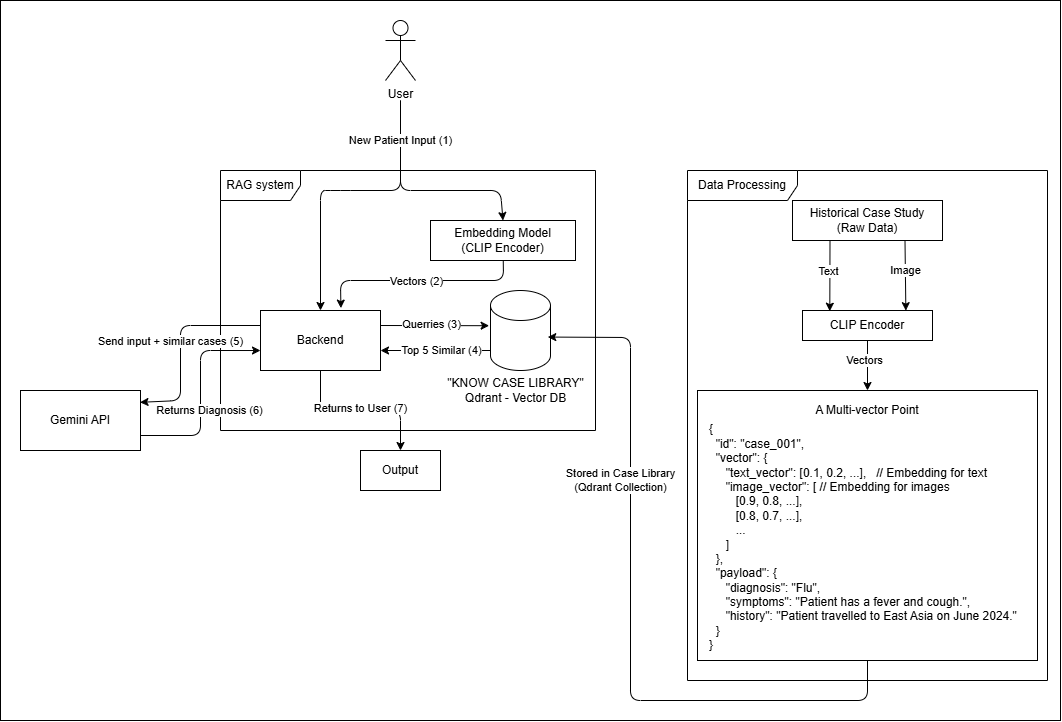

The diagram above was exported from draw.io. Its source (the exported page's mxGraphModel, read from the mxfile embedded in the PNG):
<mxGraphModel dx="1355" dy="649" grid="1" gridSize="10" guides="1" tooltips="1" connect="1" arrows="1" fold="1" page="1" pageScale="1" pageWidth="850" pageHeight="1100" math="0" shadow="0">
  <root>
    <mxCell id="0" />
    <mxCell id="1" parent="0" />
    <mxCell id="57" value="" style="rounded=0;whiteSpace=wrap;html=1;" parent="1" vertex="1">
      <mxGeometry x="20" y="10" width="1060" height="720" as="geometry" />
    </mxCell>
    <mxCell id="6" value="RAG system" style="shape=umlFrame;whiteSpace=wrap;html=1;pointerEvents=0;recursiveResize=0;container=1;collapsible=0;width=80;height=30;" parent="1" vertex="1">
      <mxGeometry x="240" y="180" width="375" height="260" as="geometry" />
    </mxCell>
    <mxCell id="10" style="edgeStyle=none;html=1;entryX=0.67;entryY=-0.04;entryDx=0;entryDy=0;entryPerimeter=0;" parent="6" source="4" target="9" edge="1">
      <mxGeometry relative="1" as="geometry">
        <Array as="points">
          <mxPoint x="283" y="110" />
          <mxPoint x="180" y="110" />
          <mxPoint x="120" y="110" />
        </Array>
      </mxGeometry>
    </mxCell>
    <mxCell id="11" value="Vectors (2)" style="edgeLabel;html=1;align=center;verticalAlign=middle;resizable=0;points=[];" parent="10" vertex="1" connectable="0">
      <mxGeometry x="0.0185" y="1" relative="1" as="geometry">
        <mxPoint as="offset" />
      </mxGeometry>
    </mxCell>
    <mxCell id="4" value="Embedding Model&lt;br&gt;(CLIP Encoder)" style="rounded=0;whiteSpace=wrap;html=1;" parent="6" vertex="1">
      <mxGeometry x="210" y="50" width="145" height="40" as="geometry" />
    </mxCell>
    <mxCell id="14" style="edgeStyle=none;html=1;exitX=1;exitY=0.25;exitDx=0;exitDy=0;entryX=-0.023;entryY=0.44;entryDx=0;entryDy=0;entryPerimeter=0;" parent="6" source="9" target="7" edge="1">
      <mxGeometry relative="1" as="geometry" />
    </mxCell>
    <mxCell id="15" value="Querries (3)" style="edgeLabel;html=1;align=center;verticalAlign=middle;resizable=0;points=[];" parent="14" vertex="1" connectable="0">
      <mxGeometry x="-0.1935" y="-2" relative="1" as="geometry">
        <mxPoint x="6" y="-3" as="offset" />
      </mxGeometry>
    </mxCell>
    <mxCell id="9" value="Backend" style="rounded=0;whiteSpace=wrap;html=1;" parent="6" vertex="1">
      <mxGeometry x="40" y="140" width="120" height="60" as="geometry" />
    </mxCell>
    <mxCell id="13" value="" style="group" parent="6" vertex="1" connectable="0">
      <mxGeometry x="260" y="120" width="115" height="130" as="geometry" />
    </mxCell>
    <mxCell id="7" value="" style="shape=cylinder3;whiteSpace=wrap;html=1;boundedLbl=1;backgroundOutline=1;size=15;" parent="13" vertex="1">
      <mxGeometry x="10" width="60" height="80" as="geometry" />
    </mxCell>
    <mxCell id="8" value="&quot;KNOW CASE LIBRARY&quot;&lt;br&gt;&lt;span style=&quot;color: rgb(0, 0, 0);&quot;&gt;Qdrant -&amp;nbsp;&lt;/span&gt;Vector DB" style="text;html=1;align=center;verticalAlign=middle;resizable=0;points=[];autosize=1;strokeColor=none;fillColor=none;" parent="13" vertex="1">
      <mxGeometry x="-45" y="80" width="160" height="40" as="geometry" />
    </mxCell>
    <mxCell id="16" value="" style="endArrow=classic;html=1;" parent="6" edge="1">
      <mxGeometry width="50" height="50" relative="1" as="geometry">
        <mxPoint x="270" y="180" as="sourcePoint" />
        <mxPoint x="160" y="180" as="targetPoint" />
      </mxGeometry>
    </mxCell>
    <mxCell id="17" value="Top 5 Similar (4)" style="edgeLabel;html=1;align=center;verticalAlign=middle;resizable=0;points=[];" parent="16" vertex="1" connectable="0">
      <mxGeometry x="0.0655" relative="1" as="geometry">
        <mxPoint x="9" as="offset" />
      </mxGeometry>
    </mxCell>
    <mxCell id="2" value="User" style="shape=umlActor;verticalLabelPosition=bottom;verticalAlign=top;html=1;outlineConnect=0;" parent="1" vertex="1">
      <mxGeometry x="405" y="30" width="30" height="60" as="geometry" />
    </mxCell>
    <mxCell id="5" style="edgeStyle=none;html=1;entryX=0.5;entryY=0;entryDx=0;entryDy=0;" parent="1" target="4" edge="1">
      <mxGeometry relative="1" as="geometry">
        <mxPoint x="420" y="110" as="sourcePoint" />
        <Array as="points">
          <mxPoint x="420" y="200" />
          <mxPoint x="520" y="200" />
        </Array>
      </mxGeometry>
    </mxCell>
    <mxCell id="21" style="edgeStyle=none;html=1;exitX=1;exitY=0.75;exitDx=0;exitDy=0;entryX=0;entryY=0.667;entryDx=0;entryDy=0;entryPerimeter=0;" parent="1" source="18" target="9" edge="1">
      <mxGeometry relative="1" as="geometry">
        <Array as="points">
          <mxPoint x="220" y="445" />
          <mxPoint x="220" y="360" />
        </Array>
      </mxGeometry>
    </mxCell>
    <mxCell id="22" value="Returns Diagnosis (6)" style="edgeLabel;html=1;align=center;verticalAlign=middle;resizable=0;points=[];" parent="21" vertex="1" connectable="0">
      <mxGeometry x="-0.6727" relative="1" as="geometry">
        <mxPoint x="35" y="-25" as="offset" />
      </mxGeometry>
    </mxCell>
    <mxCell id="18" value="Gemini API" style="rounded=0;whiteSpace=wrap;html=1;" parent="1" vertex="1">
      <mxGeometry x="40" y="400" width="120" height="60" as="geometry" />
    </mxCell>
    <mxCell id="19" value="" style="endArrow=classic;html=1;exitX=0;exitY=0.25;exitDx=0;exitDy=0;entryX=0.996;entryY=0.197;entryDx=0;entryDy=0;entryPerimeter=0;" parent="1" source="9" target="18" edge="1">
      <mxGeometry width="50" height="50" relative="1" as="geometry">
        <mxPoint x="300" y="450" as="sourcePoint" />
        <mxPoint x="350" y="400" as="targetPoint" />
        <Array as="points">
          <mxPoint x="200" y="335" />
          <mxPoint x="200" y="410" />
        </Array>
      </mxGeometry>
    </mxCell>
    <mxCell id="20" value="Send input + similar cases (5)" style="edgeLabel;html=1;align=center;verticalAlign=middle;resizable=0;points=[];" parent="19" vertex="1" connectable="0">
      <mxGeometry x="0.3053" relative="1" as="geometry">
        <mxPoint x="-10" y="-32" as="offset" />
      </mxGeometry>
    </mxCell>
    <mxCell id="24" value="" style="endArrow=classic;html=1;entryX=0.5;entryY=0;entryDx=0;entryDy=0;" parent="1" target="9" edge="1">
      <mxGeometry width="50" height="50" relative="1" as="geometry">
        <mxPoint x="420" y="110" as="sourcePoint" />
        <mxPoint x="410" y="210" as="targetPoint" />
        <Array as="points">
          <mxPoint x="420" y="200" />
          <mxPoint x="360" y="200" />
          <mxPoint x="340" y="200" />
        </Array>
      </mxGeometry>
    </mxCell>
    <mxCell id="26" value="New Patient Input (1)" style="edgeLabel;html=1;align=center;verticalAlign=middle;resizable=0;points=[];" parent="24" vertex="1" connectable="0">
      <mxGeometry x="-0.8831" y="-2" relative="1" as="geometry">
        <mxPoint x="2" y="23" as="offset" />
      </mxGeometry>
    </mxCell>
    <mxCell id="28" value="Output" style="rounded=0;whiteSpace=wrap;html=1;" parent="1" vertex="1">
      <mxGeometry x="380" y="460" width="80" height="40" as="geometry" />
    </mxCell>
    <mxCell id="30" value="Data Processing" style="shape=umlFrame;whiteSpace=wrap;html=1;pointerEvents=0;recursiveResize=0;container=1;collapsible=0;width=110;height=30;" parent="1" vertex="1">
      <mxGeometry x="707" y="180" width="360" height="510" as="geometry" />
    </mxCell>
    <mxCell id="29" value="Historical Case Study &lt;br&gt;(Raw Data)" style="rounded=0;whiteSpace=wrap;html=1;" parent="30" vertex="1">
      <mxGeometry x="105" y="30" width="150" height="40" as="geometry" />
    </mxCell>
    <mxCell id="42" style="edgeStyle=none;html=1;exitX=0.5;exitY=1;exitDx=0;exitDy=0;entryX=0.5;entryY=0;entryDx=0;entryDy=0;" parent="30" source="32" edge="1">
      <mxGeometry relative="1" as="geometry">
        <mxPoint x="180" y="220" as="targetPoint" />
        <Array as="points" />
      </mxGeometry>
    </mxCell>
    <mxCell id="50" value="Vectors" style="edgeLabel;html=1;align=center;verticalAlign=middle;resizable=0;points=[];" parent="42" vertex="1" connectable="0">
      <mxGeometry x="-0.1867" y="-3" relative="1" as="geometry">
        <mxPoint as="offset" />
      </mxGeometry>
    </mxCell>
    <mxCell id="32" value="CLIP Encoder" style="rounded=0;whiteSpace=wrap;html=1;" parent="30" vertex="1">
      <mxGeometry x="115" y="140" width="130" height="30" as="geometry" />
    </mxCell>
    <mxCell id="33" style="edgeStyle=none;html=1;exitX=0.25;exitY=1;exitDx=0;exitDy=0;entryX=0.21;entryY=0.024;entryDx=0;entryDy=0;entryPerimeter=0;" parent="30" source="29" target="32" edge="1">
      <mxGeometry relative="1" as="geometry" />
    </mxCell>
    <mxCell id="35" value="Text" style="edgeLabel;html=1;align=center;verticalAlign=middle;resizable=0;points=[];" parent="33" vertex="1" connectable="0">
      <mxGeometry x="-0.2282" y="-2" relative="1" as="geometry">
        <mxPoint y="3" as="offset" />
      </mxGeometry>
    </mxCell>
    <mxCell id="34" style="edgeStyle=none;html=1;exitX=0.75;exitY=1;exitDx=0;exitDy=0;entryX=0.795;entryY=0.005;entryDx=0;entryDy=0;entryPerimeter=0;" parent="30" source="29" target="32" edge="1">
      <mxGeometry relative="1" as="geometry" />
    </mxCell>
    <mxCell id="36" value="Image" style="edgeLabel;html=1;align=center;verticalAlign=middle;resizable=0;points=[];" parent="34" vertex="1" connectable="0">
      <mxGeometry x="-0.2384" relative="1" as="geometry">
        <mxPoint y="3" as="offset" />
      </mxGeometry>
    </mxCell>
    <mxCell id="60" value="" style="group" parent="30" vertex="1" connectable="0">
      <mxGeometry x="10" y="220" width="340" height="300" as="geometry" />
    </mxCell>
    <mxCell id="54" value="" style="rounded=0;whiteSpace=wrap;html=1;" parent="60" vertex="1">
      <mxGeometry width="340" height="270" as="geometry" />
    </mxCell>
    <mxCell id="51" value="&lt;div&gt;&lt;font color=&quot;#000000&quot;&gt;{&lt;/font&gt;&lt;/div&gt;&lt;div&gt;&lt;font color=&quot;#000000&quot;&gt;&amp;nbsp; &quot;id&quot;: &quot;case_001&quot;,&lt;/font&gt;&lt;/div&gt;&lt;div&gt;&lt;font color=&quot;#000000&quot;&gt;&amp;nbsp; &quot;vector&quot;: {&lt;/font&gt;&lt;/div&gt;&lt;div&gt;&lt;font color=&quot;#000000&quot;&gt;&amp;nbsp; &amp;nbsp; &amp;nbsp;&quot;text_vector&quot;: [0.1, 0.2, ...],&amp;nbsp; &amp;nbsp;// Embedding for text&lt;/font&gt;&lt;/div&gt;&lt;div&gt;&lt;font color=&quot;#000000&quot;&gt;&amp;nbsp; &amp;nbsp; &amp;nbsp;&quot;image_vector&quot;: [&amp;nbsp;&lt;span style=&quot;color: rgb(0, 0, 0);&quot;&gt;// Embedding for images&lt;/span&gt;&lt;br&gt;&lt;span style=&quot;white-space: pre;&quot;&gt;&#09;&lt;/span&gt;[0.9, 0.8, ...],&lt;/font&gt;&lt;/div&gt;&lt;div&gt;&lt;font color=&quot;#000000&quot;&gt;&lt;span style=&quot;white-space: pre;&quot;&gt;&#09;&lt;/span&gt;[0.8, 0.7, ...],&lt;br&gt;&lt;span style=&quot;white-space: pre;&quot;&gt;&#09;&lt;/span&gt;...&amp;nbsp;&lt;/font&gt;&lt;/div&gt;&lt;div&gt;&lt;font color=&quot;#000000&quot;&gt;&amp;nbsp; &amp;nbsp; &amp;nbsp;]&amp;nbsp;&amp;nbsp;&lt;/font&gt;&lt;/div&gt;&lt;div&gt;&lt;font color=&quot;#000000&quot;&gt;&amp;nbsp; },&lt;/font&gt;&lt;/div&gt;&lt;div&gt;&lt;font color=&quot;#000000&quot;&gt;&amp;nbsp; &quot;payload&quot;: {&lt;/font&gt;&lt;/div&gt;&lt;div&gt;&lt;font color=&quot;#000000&quot;&gt;&amp;nbsp; &amp;nbsp; &amp;nbsp;&quot;diagnosis&quot;: &quot;Flu&quot;,&lt;/font&gt;&lt;/div&gt;&lt;div&gt;&lt;font color=&quot;#000000&quot;&gt;&amp;nbsp; &amp;nbsp; &amp;nbsp;&quot;symptoms&quot;: &quot;Patient has a fever and cough.&quot;,&lt;/font&gt;&lt;/div&gt;&lt;div&gt;&lt;font color=&quot;#000000&quot;&gt;&amp;nbsp; &amp;nbsp; &amp;nbsp;&quot;history&quot;: &quot;Patient travelled to East Asia on June 2024.&quot;&lt;/font&gt;&lt;/div&gt;&lt;div&gt;&lt;font color=&quot;#000000&quot;&gt;&amp;nbsp; }&lt;/font&gt;&lt;/div&gt;&lt;div&gt;&lt;font color=&quot;#000000&quot;&gt;}&lt;/font&gt;&lt;/div&gt;" style="text;html=1;align=left;verticalAlign=middle;whiteSpace=wrap;rounded=0;" parent="60" vertex="1">
      <mxGeometry x="10" y="28" width="320" height="237" as="geometry" />
    </mxCell>
    <mxCell id="58" value="A Multi-vector Point" style="text;html=1;align=center;verticalAlign=middle;whiteSpace=wrap;rounded=0;" parent="60" vertex="1">
      <mxGeometry x="110" y="5" width="120" height="30" as="geometry" />
    </mxCell>
    <mxCell id="49" value="" style="endArrow=classic;html=1;entryX=0.955;entryY=0.582;entryDx=0;entryDy=0;entryPerimeter=0;exitX=0.5;exitY=1;exitDx=0;exitDy=0;" parent="1" source="54" target="7" edge="1">
      <mxGeometry width="50" height="50" relative="1" as="geometry">
        <mxPoint x="670" y="347" as="sourcePoint" />
        <mxPoint x="810" y="370" as="targetPoint" />
        <Array as="points">
          <mxPoint x="887" y="710" />
          <mxPoint x="650" y="710" />
          <mxPoint x="650" y="347" />
        </Array>
      </mxGeometry>
    </mxCell>
    <mxCell id="61" value="Stored in Case Library&lt;br&gt;(Qdrant Collection)" style="edgeLabel;html=1;align=center;verticalAlign=middle;resizable=0;points=[];" parent="49" vertex="1" connectable="0">
      <mxGeometry x="0.324" relative="1" as="geometry">
        <mxPoint x="-10" y="-19" as="offset" />
      </mxGeometry>
    </mxCell>
    <mxCell id="55" style="edgeStyle=none;html=1;exitX=0.5;exitY=1;exitDx=0;exitDy=0;entryX=0.5;entryY=0;entryDx=0;entryDy=0;" parent="1" source="9" target="28" edge="1">
      <mxGeometry relative="1" as="geometry">
        <Array as="points">
          <mxPoint x="340" y="420" />
          <mxPoint x="420" y="420" />
        </Array>
      </mxGeometry>
    </mxCell>
    <mxCell id="56" value="Returns to User (7)" style="edgeLabel;html=1;align=center;verticalAlign=middle;resizable=0;points=[];" parent="55" vertex="1" connectable="0">
      <mxGeometry x="-0.1625" y="2" relative="1" as="geometry">
        <mxPoint x="13" as="offset" />
      </mxGeometry>
    </mxCell>
  </root>
</mxGraphModel>